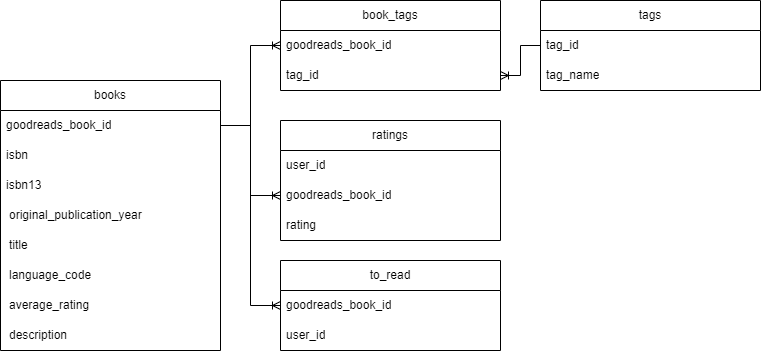

The diagram above was exported from draw.io. Its source (the exported page's mxGraphModel, read from the mxfile embedded in the PNG):
<mxGraphModel dx="1002" dy="615" grid="1" gridSize="10" guides="1" tooltips="1" connect="1" arrows="1" fold="1" page="0" pageScale="1" pageWidth="850" pageHeight="1100" math="0" shadow="0">
  <root>
    <mxCell id="0" />
    <mxCell id="1" parent="0" />
    <mxCell id="2" value="books" style="swimlane;fontStyle=0;childLayout=stackLayout;horizontal=1;startSize=30;horizontalStack=0;resizeParent=1;resizeParentMax=0;resizeLast=0;collapsible=1;marginBottom=0;whiteSpace=wrap;html=1;" vertex="1" parent="1">
      <mxGeometry x="60" y="120" width="220" height="270" as="geometry">
        <mxRectangle x="270" y="110" width="60" height="30" as="alternateBounds" />
      </mxGeometry>
    </mxCell>
    <mxCell id="3" value="goodreads_book_id" style="text;strokeColor=none;fillColor=none;align=left;verticalAlign=middle;spacingLeft=4;spacingRight=4;overflow=hidden;points=[[0,0.5],[1,0.5]];portConstraint=eastwest;rotatable=0;whiteSpace=wrap;html=1;" vertex="1" parent="2">
      <mxGeometry y="30" width="220" height="30" as="geometry" />
    </mxCell>
    <mxCell id="4" value="isbn" style="text;strokeColor=none;fillColor=none;align=left;verticalAlign=middle;spacingLeft=4;spacingRight=4;overflow=hidden;points=[[0,0.5],[1,0.5]];portConstraint=eastwest;rotatable=0;whiteSpace=wrap;html=1;" vertex="1" parent="2">
      <mxGeometry y="60" width="220" height="30" as="geometry" />
    </mxCell>
    <mxCell id="5" value="isbn13" style="text;strokeColor=none;fillColor=none;align=left;verticalAlign=middle;spacingLeft=4;spacingRight=4;overflow=hidden;points=[[0,0.5],[1,0.5]];portConstraint=eastwest;rotatable=0;whiteSpace=wrap;html=1;" vertex="1" parent="2">
      <mxGeometry y="90" width="220" height="30" as="geometry" />
    </mxCell>
    <mxCell id="6" value="&lt;table&gt;&lt;tbody&gt;&lt;tr&gt;&lt;td&gt;original_publication_year&lt;/td&gt;&lt;/tr&gt;&lt;/tbody&gt;&lt;/table&gt;" style="text;strokeColor=none;fillColor=none;align=left;verticalAlign=middle;spacingLeft=4;spacingRight=4;overflow=hidden;points=[[0,0.5],[1,0.5]];portConstraint=eastwest;rotatable=0;whiteSpace=wrap;html=1;" vertex="1" parent="2">
      <mxGeometry y="120" width="220" height="30" as="geometry" />
    </mxCell>
    <mxCell id="7" value="&lt;table&gt;&lt;tbody&gt;&lt;tr&gt;&lt;td&gt;title&lt;/td&gt;&lt;/tr&gt;&lt;/tbody&gt;&lt;/table&gt;" style="text;strokeColor=none;fillColor=none;align=left;verticalAlign=middle;spacingLeft=4;spacingRight=4;overflow=hidden;points=[[0,0.5],[1,0.5]];portConstraint=eastwest;rotatable=0;whiteSpace=wrap;html=1;" vertex="1" parent="2">
      <mxGeometry y="150" width="220" height="30" as="geometry" />
    </mxCell>
    <mxCell id="8" value="&lt;table&gt;&lt;tbody&gt;&lt;tr&gt;&lt;td&gt;language_code&lt;/td&gt;&lt;/tr&gt;&lt;/tbody&gt;&lt;/table&gt;" style="text;strokeColor=none;fillColor=none;align=left;verticalAlign=middle;spacingLeft=4;spacingRight=4;overflow=hidden;points=[[0,0.5],[1,0.5]];portConstraint=eastwest;rotatable=0;whiteSpace=wrap;html=1;" vertex="1" parent="2">
      <mxGeometry y="180" width="220" height="30" as="geometry" />
    </mxCell>
    <mxCell id="10" value="&lt;table&gt;&lt;tbody&gt;&lt;tr&gt;&lt;td&gt;average_rating&lt;/td&gt;&lt;/tr&gt;&lt;/tbody&gt;&lt;/table&gt;" style="text;strokeColor=none;fillColor=none;align=left;verticalAlign=middle;spacingLeft=4;spacingRight=4;overflow=hidden;points=[[0,0.5],[1,0.5]];portConstraint=eastwest;rotatable=0;whiteSpace=wrap;html=1;" vertex="1" parent="2">
      <mxGeometry y="210" width="220" height="30" as="geometry" />
    </mxCell>
    <mxCell id="11" value="&lt;table&gt;&lt;tbody&gt;&lt;tr&gt;&lt;td&gt;description&lt;/td&gt;&lt;/tr&gt;&lt;/tbody&gt;&lt;/table&gt;" style="text;strokeColor=none;fillColor=none;align=left;verticalAlign=middle;spacingLeft=4;spacingRight=4;overflow=hidden;points=[[0,0.5],[1,0.5]];portConstraint=eastwest;rotatable=0;whiteSpace=wrap;html=1;" vertex="1" parent="2">
      <mxGeometry y="240" width="220" height="30" as="geometry" />
    </mxCell>
    <mxCell id="12" value="book_tags" style="swimlane;fontStyle=0;childLayout=stackLayout;horizontal=1;startSize=30;horizontalStack=0;resizeParent=1;resizeParentMax=0;resizeLast=0;collapsible=1;marginBottom=0;whiteSpace=wrap;html=1;" vertex="1" parent="1">
      <mxGeometry x="340" y="40" width="220" height="90" as="geometry">
        <mxRectangle x="270" y="110" width="60" height="30" as="alternateBounds" />
      </mxGeometry>
    </mxCell>
    <mxCell id="13" value="goodreads_book_id" style="text;strokeColor=none;fillColor=none;align=left;verticalAlign=middle;spacingLeft=4;spacingRight=4;overflow=hidden;points=[[0,0.5],[1,0.5]];portConstraint=eastwest;rotatable=0;whiteSpace=wrap;html=1;" vertex="1" parent="12">
      <mxGeometry y="30" width="220" height="30" as="geometry" />
    </mxCell>
    <mxCell id="14" value="tag_id" style="text;strokeColor=none;fillColor=none;align=left;verticalAlign=middle;spacingLeft=4;spacingRight=4;overflow=hidden;points=[[0,0.5],[1,0.5]];portConstraint=eastwest;rotatable=0;whiteSpace=wrap;html=1;" vertex="1" parent="12">
      <mxGeometry y="60" width="220" height="30" as="geometry" />
    </mxCell>
    <mxCell id="30" value="tags" style="swimlane;fontStyle=0;childLayout=stackLayout;horizontal=1;startSize=30;horizontalStack=0;resizeParent=1;resizeParentMax=0;resizeLast=0;collapsible=1;marginBottom=0;whiteSpace=wrap;html=1;" vertex="1" parent="1">
      <mxGeometry x="600" y="40" width="220" height="90" as="geometry">
        <mxRectangle x="270" y="110" width="60" height="30" as="alternateBounds" />
      </mxGeometry>
    </mxCell>
    <mxCell id="31" value="tag_id" style="text;strokeColor=none;fillColor=none;align=left;verticalAlign=middle;spacingLeft=4;spacingRight=4;overflow=hidden;points=[[0,0.5],[1,0.5]];portConstraint=eastwest;rotatable=0;whiteSpace=wrap;html=1;" vertex="1" parent="30">
      <mxGeometry y="30" width="220" height="30" as="geometry" />
    </mxCell>
    <mxCell id="32" value="tag_name" style="text;strokeColor=none;fillColor=none;align=left;verticalAlign=middle;spacingLeft=4;spacingRight=4;overflow=hidden;points=[[0,0.5],[1,0.5]];portConstraint=eastwest;rotatable=0;whiteSpace=wrap;html=1;" vertex="1" parent="30">
      <mxGeometry y="60" width="220" height="30" as="geometry" />
    </mxCell>
    <mxCell id="33" value="ratings" style="swimlane;fontStyle=0;childLayout=stackLayout;horizontal=1;startSize=30;horizontalStack=0;resizeParent=1;resizeParentMax=0;resizeLast=0;collapsible=1;marginBottom=0;whiteSpace=wrap;html=1;" vertex="1" parent="1">
      <mxGeometry x="340" y="160" width="220" height="120" as="geometry">
        <mxRectangle x="270" y="110" width="60" height="30" as="alternateBounds" />
      </mxGeometry>
    </mxCell>
    <mxCell id="36" value="user_id" style="text;strokeColor=none;fillColor=none;align=left;verticalAlign=middle;spacingLeft=4;spacingRight=4;overflow=hidden;points=[[0,0.5],[1,0.5]];portConstraint=eastwest;rotatable=0;whiteSpace=wrap;html=1;" vertex="1" parent="33">
      <mxGeometry y="30" width="220" height="30" as="geometry" />
    </mxCell>
    <mxCell id="34" value="goodreads_book_id" style="text;strokeColor=none;fillColor=none;align=left;verticalAlign=middle;spacingLeft=4;spacingRight=4;overflow=hidden;points=[[0,0.5],[1,0.5]];portConstraint=eastwest;rotatable=0;whiteSpace=wrap;html=1;" vertex="1" parent="33">
      <mxGeometry y="60" width="220" height="30" as="geometry" />
    </mxCell>
    <mxCell id="35" value="rating" style="text;strokeColor=none;fillColor=none;align=left;verticalAlign=middle;spacingLeft=4;spacingRight=4;overflow=hidden;points=[[0,0.5],[1,0.5]];portConstraint=eastwest;rotatable=0;whiteSpace=wrap;html=1;" vertex="1" parent="33">
      <mxGeometry y="90" width="220" height="30" as="geometry" />
    </mxCell>
    <mxCell id="37" value="to_read" style="swimlane;fontStyle=0;childLayout=stackLayout;horizontal=1;startSize=30;horizontalStack=0;resizeParent=1;resizeParentMax=0;resizeLast=0;collapsible=1;marginBottom=0;whiteSpace=wrap;html=1;" vertex="1" parent="1">
      <mxGeometry x="340" y="300" width="220" height="90" as="geometry">
        <mxRectangle x="270" y="110" width="60" height="30" as="alternateBounds" />
      </mxGeometry>
    </mxCell>
    <mxCell id="39" value="goodreads_book_id" style="text;strokeColor=none;fillColor=none;align=left;verticalAlign=middle;spacingLeft=4;spacingRight=4;overflow=hidden;points=[[0,0.5],[1,0.5]];portConstraint=eastwest;rotatable=0;whiteSpace=wrap;html=1;" vertex="1" parent="37">
      <mxGeometry y="30" width="220" height="30" as="geometry" />
    </mxCell>
    <mxCell id="38" value="user_id" style="text;strokeColor=none;fillColor=none;align=left;verticalAlign=middle;spacingLeft=4;spacingRight=4;overflow=hidden;points=[[0,0.5],[1,0.5]];portConstraint=eastwest;rotatable=0;whiteSpace=wrap;html=1;" vertex="1" parent="37">
      <mxGeometry y="60" width="220" height="30" as="geometry" />
    </mxCell>
    <mxCell id="41" style="edgeStyle=orthogonalEdgeStyle;html=1;exitX=1;exitY=0.5;exitDx=0;exitDy=0;entryX=0;entryY=0.5;entryDx=0;entryDy=0;endArrow=ERoneToMany;endFill=0;rounded=0;" edge="1" parent="1" source="3" target="13">
      <mxGeometry relative="1" as="geometry" />
    </mxCell>
    <mxCell id="44" style="edgeStyle=orthogonalEdgeStyle;rounded=0;html=1;exitX=0;exitY=0.5;exitDx=0;exitDy=0;entryX=1;entryY=0.5;entryDx=0;entryDy=0;endArrow=ERoneToMany;endFill=0;" edge="1" parent="1" source="31" target="14">
      <mxGeometry relative="1" as="geometry" />
    </mxCell>
    <mxCell id="45" style="edgeStyle=orthogonalEdgeStyle;rounded=0;html=1;exitX=1;exitY=0.5;exitDx=0;exitDy=0;entryX=0;entryY=0.5;entryDx=0;entryDy=0;endArrow=ERoneToMany;endFill=0;" edge="1" parent="1" source="3" target="34">
      <mxGeometry relative="1" as="geometry" />
    </mxCell>
    <mxCell id="46" style="edgeStyle=orthogonalEdgeStyle;rounded=0;html=1;exitX=1;exitY=0.5;exitDx=0;exitDy=0;entryX=0;entryY=0.5;entryDx=0;entryDy=0;endArrow=ERoneToMany;endFill=0;" edge="1" parent="1" source="3" target="39">
      <mxGeometry relative="1" as="geometry" />
    </mxCell>
  </root>
</mxGraphModel>